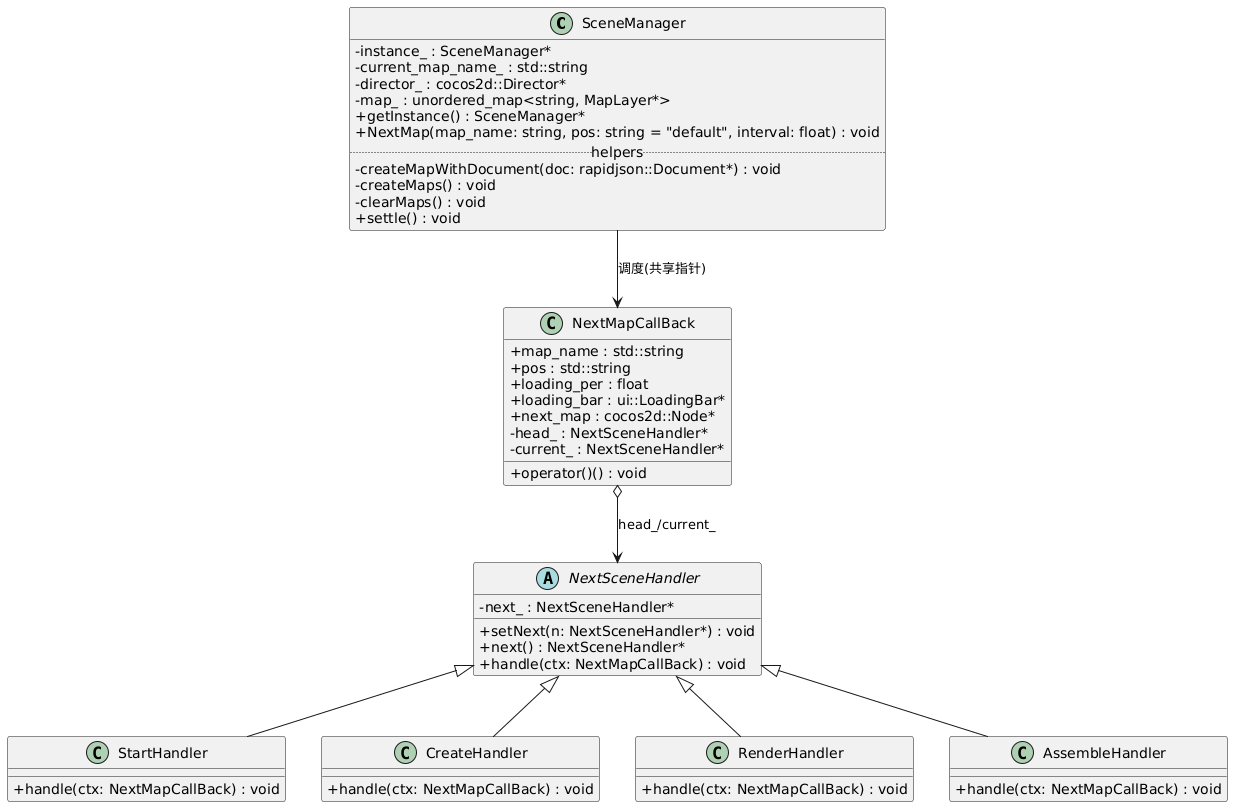

The diagram above was rendered by PlantUML. Its source (embedded in the PNG):
@startuml
skinparam classAttributeIconSize 0

class SceneManager {
  - instance_ : SceneManager*
  - current_map_name_ : std::string
  - director_ : cocos2d::Director*
  - map_ : unordered_map<string, MapLayer*>
  + getInstance() : SceneManager*
  + NextMap(map_name: string, pos: string = "default", interval: float) : void
  ..helpers..
  - createMapWithDocument(doc: rapidjson::Document*) : void
  - createMaps() : void
  - clearMaps() : void
  + settle() : void
}

class NextMapCallBack {
  + map_name : std::string
  + pos : std::string
  + loading_per : float
  + loading_bar : ui::LoadingBar*
  + next_map : cocos2d::Node*
  - head_ : NextSceneHandler*
  - current_ : NextSceneHandler*
  + operator()() : void
}

abstract class NextSceneHandler {
  - next_ : NextSceneHandler*
  + setNext(n: NextSceneHandler*) : void
  + next() : NextSceneHandler*
  + handle(ctx: NextMapCallBack) : void
}

class StartHandler {
  + handle(ctx: NextMapCallBack) : void
}

class CreateHandler {
  + handle(ctx: NextMapCallBack) : void
}

class RenderHandler {
  + handle(ctx: NextMapCallBack) : void
}

class AssembleHandler {
  + handle(ctx: NextMapCallBack) : void
}

SceneManager --> NextMapCallBack : 调度(共享指针)
NextMapCallBack o--> NextSceneHandler : head_/current_
NextSceneHandler <|-- StartHandler
NextSceneHandler <|-- CreateHandler
NextSceneHandler <|-- RenderHandler
NextSceneHandler <|-- AssembleHandler
@enduml